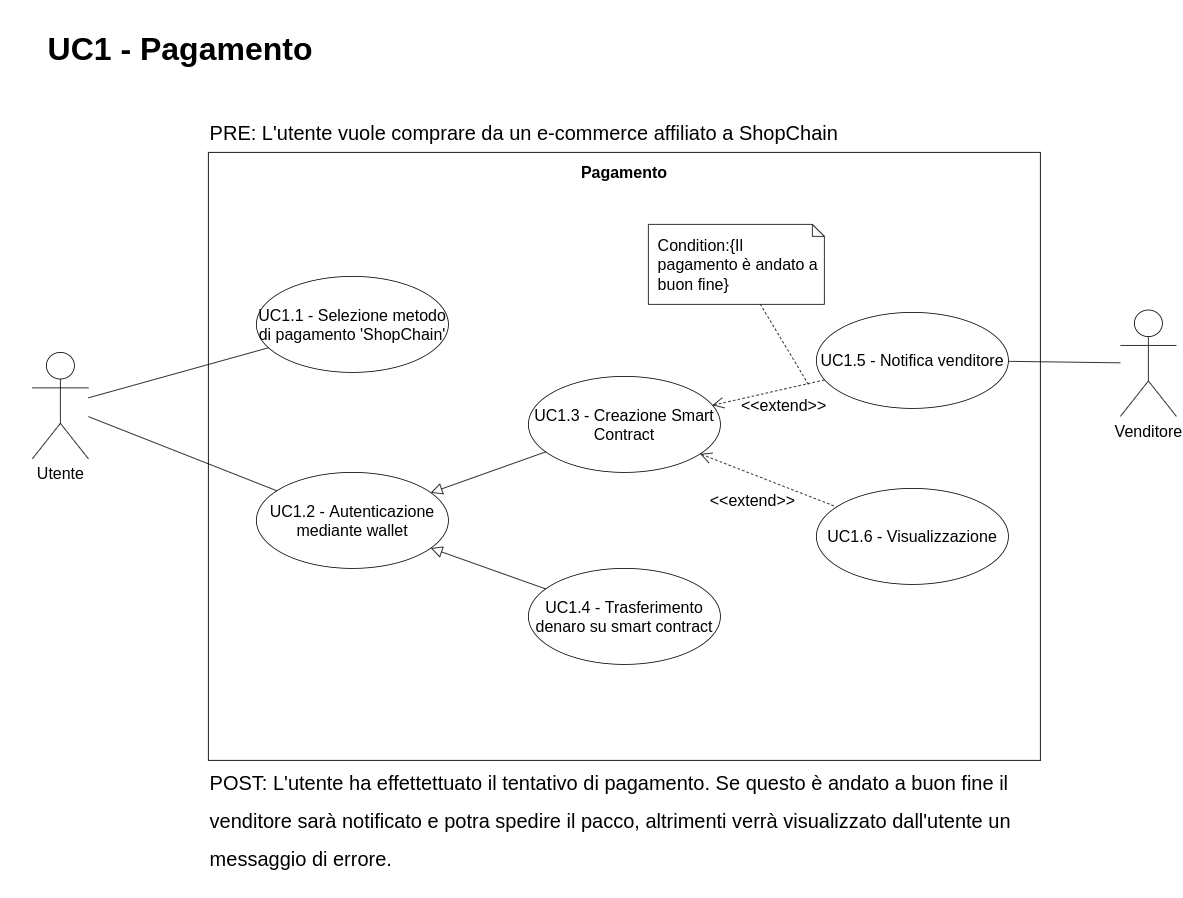

The diagram above was exported from draw.io. Its source (the exported page's mxGraphModel, read from the mxfile embedded in the PNG):
<mxGraphModel dx="1240" dy="564" grid="1" gridSize="10" guides="1" tooltips="1" connect="1" arrows="1" fold="1" page="1" pageScale="1" pageWidth="827" pageHeight="1169" math="0" shadow="0">
  <root>
    <mxCell id="0" />
    <mxCell id="1" parent="0" />
    <mxCell id="ufejsa7p7bPao2mabAFD-1" value="" style="rounded=0;whiteSpace=wrap;html=1;" vertex="1" parent="1">
      <mxGeometry x="260" y="200" width="1040" height="760" as="geometry" />
    </mxCell>
    <mxCell id="ufejsa7p7bPao2mabAFD-7" value="Venditore" style="shape=umlActor;verticalLabelPosition=bottom;verticalAlign=top;html=1;outlineConnect=0;fontSize=20;" vertex="1" parent="1">
      <mxGeometry x="1400" y="397" width="70" height="133" as="geometry" />
    </mxCell>
    <mxCell id="ufejsa7p7bPao2mabAFD-8" value="Pagamento" style="text;html=1;strokeColor=none;fillColor=none;align=center;verticalAlign=middle;whiteSpace=wrap;rounded=0;fontSize=20;fontStyle=1" vertex="1" parent="1">
      <mxGeometry x="700" y="210" width="160" height="30" as="geometry" />
    </mxCell>
    <mxCell id="ufejsa7p7bPao2mabAFD-9" value="UC1 - Pagamento" style="text;html=1;strokeColor=none;fillColor=none;align=center;verticalAlign=middle;whiteSpace=wrap;rounded=0;fontSize=40;fontStyle=1" vertex="1" parent="1">
      <mxGeometry y="10" width="450" height="120" as="geometry" />
    </mxCell>
    <mxCell id="ufejsa7p7bPao2mabAFD-10" value="UC1.1 - Selezione metodo di pagamento 'ShopChain'" style="ellipse;whiteSpace=wrap;html=1;fontSize=20;" vertex="1" parent="1">
      <mxGeometry x="320" y="355" width="240" height="120" as="geometry" />
    </mxCell>
    <mxCell id="ufejsa7p7bPao2mabAFD-11" value="UC1.3 - Creazione Smart Contract" style="ellipse;whiteSpace=wrap;html=1;fontSize=20;" vertex="1" parent="1">
      <mxGeometry x="660" y="480" width="240" height="120" as="geometry" />
    </mxCell>
    <mxCell id="ufejsa7p7bPao2mabAFD-12" value="UC1.2 - Autenticazione mediante wallet" style="ellipse;whiteSpace=wrap;html=1;fontSize=20;" vertex="1" parent="1">
      <mxGeometry x="320" y="600" width="240" height="120" as="geometry" />
    </mxCell>
    <mxCell id="ufejsa7p7bPao2mabAFD-13" value="UC1.4 - Trasferimento denaro su smart contract" style="ellipse;whiteSpace=wrap;html=1;fontSize=20;" vertex="1" parent="1">
      <mxGeometry x="660" y="720" width="240" height="120" as="geometry" />
    </mxCell>
    <mxCell id="ufejsa7p7bPao2mabAFD-14" value="UC1.5 - Notifica venditore" style="ellipse;whiteSpace=wrap;html=1;fontSize=20;" vertex="1" parent="1">
      <mxGeometry x="1020" y="400" width="240" height="120" as="geometry" />
    </mxCell>
    <mxCell id="ufejsa7p7bPao2mabAFD-15" value="UC1.6 - Visualizzazione" style="ellipse;whiteSpace=wrap;html=1;fontSize=20;" vertex="1" parent="1">
      <mxGeometry x="1020" y="620" width="240" height="120" as="geometry" />
    </mxCell>
    <mxCell id="ufejsa7p7bPao2mabAFD-19" value="" style="edgeStyle=none;html=1;endArrow=none;verticalAlign=bottom;rounded=0;fontSize=20;" edge="1" parent="1" source="ufejsa7p7bPao2mabAFD-30" target="ufejsa7p7bPao2mabAFD-10">
      <mxGeometry width="160" relative="1" as="geometry">
        <mxPoint x="140" y="513.2076358442819" as="sourcePoint" />
        <mxPoint x="740" y="610" as="targetPoint" />
      </mxGeometry>
    </mxCell>
    <mxCell id="ufejsa7p7bPao2mabAFD-20" value="" style="edgeStyle=none;html=1;endArrow=none;verticalAlign=bottom;rounded=0;fontSize=20;" edge="1" parent="1" source="ufejsa7p7bPao2mabAFD-30" target="ufejsa7p7bPao2mabAFD-12">
      <mxGeometry width="160" relative="1" as="geometry">
        <mxPoint x="140" y="542.2740922854978" as="sourcePoint" />
        <mxPoint x="740" y="610" as="targetPoint" />
      </mxGeometry>
    </mxCell>
    <mxCell id="ufejsa7p7bPao2mabAFD-21" value="&amp;lt;&amp;lt;extend&amp;gt;&amp;gt;" style="edgeStyle=none;html=1;startArrow=open;endArrow=none;startSize=12;verticalAlign=bottom;dashed=1;labelBackgroundColor=none;rounded=0;fontSize=20;" edge="1" parent="1" source="ufejsa7p7bPao2mabAFD-11" target="ufejsa7p7bPao2mabAFD-14">
      <mxGeometry x="0.1784" y="-33" width="160" relative="1" as="geometry">
        <mxPoint x="580" y="600" as="sourcePoint" />
        <mxPoint x="740" y="600" as="targetPoint" />
        <mxPoint x="-1" y="1" as="offset" />
      </mxGeometry>
    </mxCell>
    <mxCell id="ufejsa7p7bPao2mabAFD-22" value="&amp;lt;&amp;lt;extend&amp;gt;&amp;gt;" style="edgeStyle=none;html=1;startArrow=open;endArrow=none;startSize=12;verticalAlign=bottom;dashed=1;labelBackgroundColor=none;rounded=0;fontSize=20;" edge="1" parent="1" source="ufejsa7p7bPao2mabAFD-11" target="ufejsa7p7bPao2mabAFD-15">
      <mxGeometry x="-0.0456" y="-45" width="160" relative="1" as="geometry">
        <mxPoint x="899.9204577910491" y="525.9298267610841" as="sourcePoint" />
        <mxPoint x="1040.3426141655737" y="494.36830796320555" as="targetPoint" />
        <mxPoint as="offset" />
      </mxGeometry>
    </mxCell>
    <mxCell id="ufejsa7p7bPao2mabAFD-23" value="" style="edgeStyle=none;html=1;endSize=12;endArrow=block;endFill=0;rounded=0;fontSize=20;" edge="1" parent="1" source="ufejsa7p7bPao2mabAFD-11" target="ufejsa7p7bPao2mabAFD-12">
      <mxGeometry width="160" relative="1" as="geometry">
        <mxPoint x="580" y="600" as="sourcePoint" />
        <mxPoint x="740" y="600" as="targetPoint" />
      </mxGeometry>
    </mxCell>
    <mxCell id="ufejsa7p7bPao2mabAFD-24" value="" style="edgeStyle=none;html=1;endSize=12;endArrow=block;endFill=0;rounded=0;fontSize=20;" edge="1" parent="1" source="ufejsa7p7bPao2mabAFD-13" target="ufejsa7p7bPao2mabAFD-12">
      <mxGeometry width="160" relative="1" as="geometry">
        <mxPoint x="691.3102315277765" y="584.1333033813705" as="sourcePoint" />
        <mxPoint x="548.036143591768" y="635.399008144082" as="targetPoint" />
      </mxGeometry>
    </mxCell>
    <mxCell id="ufejsa7p7bPao2mabAFD-25" value="Condition:{Il pagamento è andato a buon fine}" style="shape=note;size=15;align=left;spacingLeft=10;html=1;whiteSpace=wrap;fontSize=20;" vertex="1" parent="1">
      <mxGeometry x="810" y="290" width="220" height="100" as="geometry" />
    </mxCell>
    <mxCell id="ufejsa7p7bPao2mabAFD-26" value="" style="edgeStyle=none;endArrow=none;dashed=1;html=1;rounded=0;fontSize=20;" edge="1" parent="1" target="ufejsa7p7bPao2mabAFD-25">
      <mxGeometry x="1" relative="1" as="geometry">
        <mxPoint x="880" y="280" as="targetPoint" />
        <mxPoint x="1010" y="490" as="sourcePoint" />
      </mxGeometry>
    </mxCell>
    <mxCell id="ufejsa7p7bPao2mabAFD-29" value="" style="edgeStyle=none;html=1;endArrow=none;verticalAlign=bottom;rounded=0;fontSize=20;" edge="1" parent="1" source="ufejsa7p7bPao2mabAFD-7" target="ufejsa7p7bPao2mabAFD-14">
      <mxGeometry width="160" relative="1" as="geometry">
        <mxPoint x="190" y="442.52644463855336" as="sourcePoint" />
        <mxPoint x="390.2126439252329" y="617.9772356232545" as="targetPoint" />
      </mxGeometry>
    </mxCell>
    <mxCell id="ufejsa7p7bPao2mabAFD-30" value="Utente" style="shape=umlActor;verticalLabelPosition=bottom;verticalAlign=top;html=1;outlineConnect=0;fontSize=20;" vertex="1" parent="1">
      <mxGeometry x="40" y="450" width="70" height="133" as="geometry" />
    </mxCell>
    <mxCell id="ufejsa7p7bPao2mabAFD-31" value="&lt;font style=&quot;font-size: 25px&quot;&gt;POST: L'utente ha effettettuato il tentativo di pagamento. Se questo è andato a buon fine il venditore sarà notificato e potra spedire il pacco, altrimenti verrà visualizzato dall'utente un messaggio di errore.&lt;/font&gt;" style="text;html=1;strokeColor=none;fillColor=none;align=left;verticalAlign=middle;whiteSpace=wrap;rounded=0;fontSize=40;" vertex="1" parent="1">
      <mxGeometry x="260" y="930" width="1040" height="200" as="geometry" />
    </mxCell>
    <mxCell id="ufejsa7p7bPao2mabAFD-32" value="PRE: L'utente vuole comprare da un e-commerce affiliato a ShopChain" style="text;html=1;strokeColor=none;fillColor=none;align=left;verticalAlign=middle;whiteSpace=wrap;rounded=0;fontSize=25;" vertex="1" parent="1">
      <mxGeometry x="260" y="130" width="1040" height="90" as="geometry" />
    </mxCell>
  </root>
</mxGraphModel>